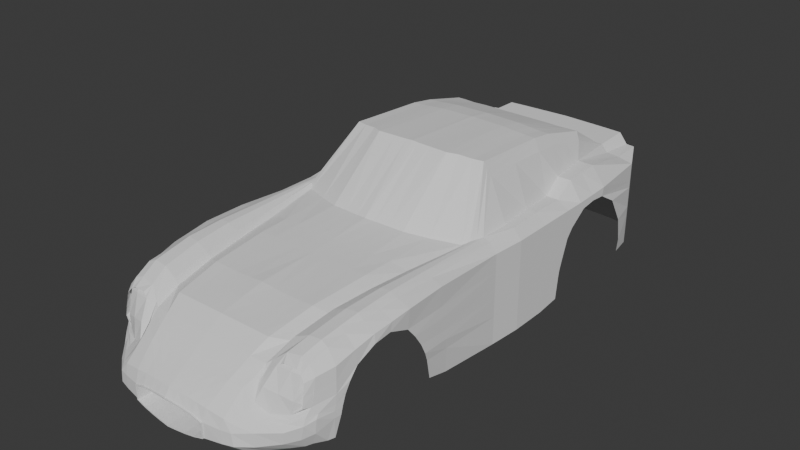 # Source: car.blend  (saved by Blender 4.1.23; exported with 4.5.12 LTS)
import bpy
from mathutils import Matrix  # noqa: F401  (used for matrix-valued properties, if any)

bpy.ops.wm.read_factory_settings(use_empty=True)
scene = bpy.context.scene
scene.name = 'Scene'

# ---- collections
col_collection = bpy.data.collections.new('Collection'); scene.collection.children.link(col_collection)
col_collection_2 = bpy.data.collections.new('Collection 2'); scene.collection.children.link(col_collection_2)

# ---- world
world_world = bpy.data.worlds.new('World'); scene.world = world_world
world_world.use_nodes = True; world_world.node_tree.nodes.clear()
_N = world_world.node_tree.nodes; _L = world_world.node_tree.links
n0 = _N.new('ShaderNodeOutputWorld'); n0.name = 'World Output'; n0.location = (300, 300)
n1 = _N.new('ShaderNodeBackground'); n1.name = 'Background'; n1.location = (10, 300)
n1.inputs[0].default_value = (0.05088, 0.05088, 0.05088, 1.0)
_L.new(n1.outputs[0], n0.inputs[0])
n0.is_active_output = True
world_world.color = (0.05088, 0.05088, 0.05088)
world_world.use_sun_shadow = False
world_world.sun_shadow_jitter_overblur = 0.0

# ---- meshes
me_cube_001 = bpy.data.meshes.new('Cube.001')
me_cube_001.from_pydata([(0.0, 0.761, 1.281), (1.388, 0.8936, 1.201), (1.332, 0.8047, 0.3812), (1.392, 0.8474, 0.7222), (1.092, 6.856, 0.2021), (1.092, 6.856, 1.335), (0.0, 6.954, 0.2021), (0.0, 6.954, 1.454), (1.258e-17, 0.1466, 0.3088), (0.0, 0.05126, 0.7997), (0.0, 6.415, 1.454), (1.312, 6.415, 1.308), (1.312, 6.415, 0.2021), (0.0, 3.685, 2.153), (1.442, 3.786, 1.335), (1.442, 3.786, 0.2021), (0.0, 2.866, 1.5), (1.41, 3.366, 1.335), (1.41, 3.366, 0.2021), (1.442, 4.578, 0.2394), (0.0, 4.808, 2.098), (1.442, 4.732, 1.335), (1.442, 5.975, 0.2976), (0.0, 5.731, 1.854), (1.442, 5.516, 1.35), (0.0, 2.035, 1.422), (1.456, 1.869, 1.38), (1.388, 2.275, 0.3298), (1.179, 0.9284, 1.384), (0.8524, 6.907, 1.454), (1.12, 0.5142, 0.3599), (0.8524, 6.907, 0.2021), (0.9592, 6.399, 1.37), (1.225, 3.786, 1.454), (1.212, 3.399, 1.454), (1.138, 4.732, 1.427), (1.035, 5.57, 1.558), (1.206, 1.869, 1.482), (0.6308, 6.923, 0.2021), (0.8577, 0.8999, 1.299), (0.6308, 6.923, 1.454), (0.8265, 0.2583, 0.3227), (0.7935, 6.415, 1.454), (0.8977, 3.798, 2.111), (1.155, 3.239, 1.454), (0.8859, 4.808, 2.056), (0.8913, 5.731, 1.854), (0.9635, 1.869, 1.42), (0.0, 5.11, 2.052), (1.442, 4.998, 1.335), (1.099, 5.022, 1.563), (0.878, 5.11, 2.011), (0.9472, 5.7, 1.754), (0.9657, 3.839, 1.957), (0.9673, 4.791, 1.914), (0.9516, 5.095, 1.885), (0.7531, 6.914, 1.454), (0.871, 6.417, 1.454), (0.7477, 6.914, 0.2021), (0.3154, 6.938, 0.2021), (0.4967, 0.07366, 0.7716), (0.6404, 0.7736, 1.269), (0.3154, 6.938, 1.454), (0.4962, 0.1736, 0.3114), (0.5603, 6.42, 1.454), (0.6069, 3.737, 2.132), (0.7726, 3.02, 1.447), (0.6006, 4.8, 2.077), (0.6409, 5.719, 1.854), (0.741, 2.035, 1.419), (0.6194, 5.104, 2.031), (0.8073, 0.895, 1.234), (0.5485, 6.927, 1.454), (0.7089, 0.2234, 0.3172), (0.6899, 6.415, 1.454), (0.7643, 3.766, 2.116), (1.096, 3.168, 1.416), (0.7566, 4.808, 2.062), (0.775, 5.731, 1.854), (0.9458, 2.035, 1.351), (0.7548, 5.11, 2.016), (0.5485, 6.927, 0.2021), (0.702, 0.09713, 0.7389), (1.024, 0.9237, 1.37), (0.9564, 0.3765, 0.3354), (1.183, 3.319, 1.454), (1.09, 1.869, 1.479), (0.6893, 6.918, 0.2021), (0.9192, 5.716, 1.804), (0.9317, 3.818, 2.034), (0.9266, 4.799, 1.985), (0.9148, 5.102, 1.948), (0.6919, 6.918, 1.454), (0.8322, 6.416, 1.454), (1.271, 0.9126, 1.345), (0.9722, 6.881, 1.331), (1.222, 0.6174, 0.3719), (1.121, 6.417, 1.347), (1.334, 3.786, 1.454), (1.311, 3.383, 1.426), (1.29, 4.732, 1.427), (1.239, 5.562, 1.558), (1.296, 1.869, 1.439), (0.9722, 6.881, 0.2021), (1.271, 5.022, 1.563), (1.318, 0.6893, 1.154), (1.263, 0.6838, 0.3849), (0.0, 0.5587, 1.153), (1.136, 0.7153, 1.296), (0.8336, 0.63, 1.165), (0.5962, 0.568, 1.143), (0.7766, 0.5967, 1.123), (0.9633, 0.6944, 1.274), (1.235, 0.6999, 1.259), (1.392, 0.8826, 0.8964), (0.7964, 0.1258, 0.6999), (1.161, 0.4645, 0.6813), (1.307, 0.6332, 0.8499), (1.285, 0.5681, 0.7446), (0.9704, 0.281, 0.6852), (1.442, 1.967, 1.012), (0.0, 1.315, 1.39), (1.43, 1.381, 1.325), (1.206, 1.408, 1.46), (0.899, 1.384, 1.382), (0.6875, 1.321, 1.373), (0.8538, 1.386, 1.317), (1.057, 1.396, 1.45), (1.283, 1.391, 1.405), (0.4697, 0.02196, 0.6249), (1.442, 2.131, 0.7276), (1.158, 0.4056, 0.616), (0.7972, 0.0903, 0.6194), (0.6892, 0.0644, 0.6202), (0.9618, 0.2203, 0.6256), (1.288, 0.5412, 0.6717), (1.35, 0.6498, 0.7219), (0.827, 0.3714, 0.825), (1.164, 0.5179, 0.7623), (0.9793, 0.4135, 0.7434), (0.0, 0.3069, 0.9728), (0.5468, 0.3177, 0.9729), (0.7131, 0.3513, 0.9598), (1.439, 2.069, 0.8609), (1.347, 0.6785, 0.77), (0.0, 0.4328, 1.066), (0.5723, 0.4429, 1.058), (0.7542, 0.4622, 1.023), (0.8126, 0.4801, 0.9513), (0.8509, 0.4982, 0.8722), (0.9501, 0.5168, 0.7776), (1.134, 0.5218, 0.7705), (1.273, 0.5496, 0.8554), (0.8298, 0.5115, 1.027), (1.261, 0.5969, 1.111), (1.212, 0.6161, 1.172), (1.149, 0.6204, 1.205), (1.004, 0.6083, 1.216), (0.8753, 0.5719, 1.117), (1.392, 0.869, 0.7862), (1.221, 0.6609, 1.127), (1.389, 0.8881, 1.042), (1.313, 0.667, 1.0), (1.436, 1.863, 1.139), (1.446, 1.368, 1.227), (1.092, 6.856, 1.184), (0.0, 6.954, 1.188), (1.312, 6.415, 1.069), (1.442, 3.786, 1.069), (1.41, 3.366, 1.121), (1.442, 4.842, 1.069), (1.442, 5.488, 1.241), (0.8524, 6.907, 1.188), (0.6308, 6.923, 1.188), (1.442, 5.077, 1.232), (0.7518, 6.914, 1.188), (0.3154, 6.938, 1.188), (0.5485, 6.927, 1.188), (0.6913, 6.918, 1.188), (0.9722, 6.881, 1.188), (1.092, 6.856, 0.9653), (0.0, 6.954, 0.9541), (1.312, 6.415, 0.9787), (1.442, 3.786, 0.9721), (1.41, 3.366, 0.9768), (1.442, 4.757, 0.9661), (1.442, 5.753, 1.084), (0.8524, 6.907, 0.9541), (0.6308, 6.923, 0.9541), (0.7504, 6.914, 0.9541), (0.3154, 6.938, 0.9541), (0.5485, 6.927, 0.9541), (0.6906, 6.918, 0.9541), (0.9722, 6.881, 0.9541), (0.0, 4.246, 2.125), (1.442, 4.259, 1.335), (1.442, 4.259, 0.2021), (1.181, 4.259, 1.454), (0.8918, 4.303, 2.083), (0.9665, 4.315, 1.935), (0.5866, 4.271, 2.104), (0.7604, 4.287, 2.089), (0.9291, 4.309, 2.009), (1.312, 4.259, 1.454), (1.442, 4.259, 1.069), (1.442, 4.259, 0.9641), (1.092, 6.856, 0.6814), (0.0, 6.954, 0.6852), (1.312, 6.415, 0.7091), (1.442, 3.786, 0.7091), (1.41, 3.366, 0.7916), (1.442, 4.663, 0.7091), (1.442, 5.952, 0.7514), (0.8524, 6.907, 0.6852), (0.6308, 6.923, 0.6852), (0.7501, 6.914, 0.6852), (0.3154, 6.938, 0.6852), (0.5485, 6.927, 0.6852), (0.6905, 6.918, 0.6852), (0.9722, 6.881, 0.6852), (1.442, 4.259, 0.7091), (1.092, 6.856, 0.5177), (0.0, 6.954, 0.5187), (1.312, 6.415, 0.5937), (1.442, 3.786, 0.5937), (1.41, 3.366, 0.6607), (1.442, 4.625, 0.5937), (1.442, 5.98, 0.5937), (0.8524, 6.907, 0.5187), (0.6308, 6.923, 0.5187), (0.7496, 6.914, 0.5187), (0.3154, 6.938, 0.5187), (0.5485, 6.927, 0.5187), (0.6902, 6.918, 0.5187), (0.9722, 6.881, 0.5187), (1.442, 4.259, 0.5937), (1.271, 0.5709, 0.9735), (1.39, 0.848, 0.6411), (1.14, 0.415, 0.4737), (0.8162, 0.09401, 0.4741), (0.6881, 0.06228, 0.4649), (0.9583, 0.2277, 0.4607), (1.252, 0.5352, 0.5063), (1.332, 0.6487, 0.5522), (0.2359, 0.06619, 0.796), (0.356, 0.7673, 1.275), (0.2481, 0.1638, 0.3101), (0.3196, 0.5634, 1.148), (0.3699, 1.316, 1.369), (0.2763, 0.3123, 0.9697), (0.3123, 0.4378, 1.062), (0.4823, 0.02237, 0.6355), (0.4697, 0.02196, 0.6249), (-0.001287, 0.5251, 0.6772), (-0.0007978, 0.5299, 0.4124), (0.2344, 0.543, 0.4266), (0.2248, 0.54, 0.661), (0.4337, 0.5491, 0.6127), (0.4325, 0.5524, 0.4708), (0.225, 0.01116, 0.692), (-0.0009892, -0.007513, 0.713), (0.4823, 0.02237, 0.6355), (0.4807, 0.02657, 0.4496), (0.2366, 0.01499, 0.3941), (-0.0003486, -0.001431, 0.3781), (0.2233, 0.01125, 0.6796), (-0.0002631, -0.006369, 0.6992), (0.4697, 0.02196, 0.6249), (0.4683, 0.02584, 0.4594), (0.2349, 0.01471, 0.4065), (0.0003139, -0.0006944, 0.391), (0.2259, -0.003826, 0.6917), (-0.0001477, -0.0225, 0.7128), (0.4831, 0.007387, 0.6352), (0.4815, 0.01159, 0.4494), (0.2374, 7.954e-06, 0.3939), (0.0004929, -0.01641, 0.3778), (0.2242, -0.003728, 0.6794), (0.0005785, -0.02135, 0.699), (0.4705, 0.006982, 0.6247), (0.4691, 0.01086, 0.4592), (0.2357, -0.000274, 0.4063), (0.001155, -0.01568, 0.3908), (0.5089, 0.7705, 1.272), (0.3722, 0.1687, 0.3108), (0.4832, 0.5657, 1.146), (0.526, 1.32, 1.369), (0.4158, 0.315, 0.9713), (0.4462, 0.4403, 1.06), (0.3663, 0.06993, 0.7838), (0.3292, 0.5446, 0.6476), (0.3342, 0.5477, 0.4422), (0.3536, 0.01676, 0.6745), (0.3594, 0.02078, 0.4154), (0.3465, 0.01661, 0.6631), (0.3523, 0.02028, 0.4265), (0.3545, 0.00178, 0.6743), (0.3602, 0.0058, 0.4152), (0.3474, 0.001627, 0.6628), (0.3531, 0.005293, 0.4263), (0.118, 0.05873, 0.7979), (0.112, 0.001822, 0.7047), (0.1672, 0.7641, 1.278), (0.1241, 0.1552, 0.3095), (0.1475, 0.5611, 1.151), (0.1664, 1.317, 1.377), (0.1199, 0.3096, 0.9713), (0.1349, 0.4353, 1.064), (0.1118, 0.5326, 0.6713), (0.1175, 0.5364, 0.4173), (0.1188, 0.00678, 0.384), (0.1115, 0.002443, 0.6916), (0.1183, 0.007007, 0.3966), (0.1129, -0.01316, 0.7044), (0.1197, -0.008203, 0.3837), (0.1124, -0.01254, 0.6913), (0.1192, -0.007976, 0.3964), (0.9746, 0.3445, 0.7131), (0.8111, 0.2434, 0.7598), (1.162, 0.4901, 0.7201), (0.0, 0.1737, 0.8826), (0.5225, 0.1905, 0.868), (0.7073, 0.2188, 0.8447), (1.295, 0.5993, 0.7951), (0.2378, 0.184, 0.8792), (0.3795, 0.1873, 0.8736), (0.1189, 0.1789, 0.8809), (0.1577, 6.946, 0.2021), (0.1577, 6.946, 1.454), (0.4456, 6.415, 1.454), (0.4829, 3.68, 2.142), (0.5026, 2.917, 1.477), (0.4425, 4.808, 2.087), (0.4701, 5.731, 1.854), (0.5477, 2.04, 1.42), (0.4504, 5.11, 2.042), (0.1577, 6.946, 1.188), (0.1577, 6.946, 0.9541), (0.4415, 4.244, 2.115), (0.1577, 6.946, 0.6852), (0.1577, 6.946, 0.5187), (0.1051, 6.949, 0.2021), (0.05257, 6.951, 0.2021), (0.05257, 6.951, 1.454), (0.1051, 6.949, 1.454), (0.06612, 6.415, 1.454), (0.2399, 6.415, 1.454), (0.07855, 3.683, 2.149), (0.2476, 3.682, 2.146), (0.1235, 2.883, 1.492), (0.3043, 2.9, 1.485), (0.06508, 4.808, 2.094), (0.2207, 4.808, 2.091), (0.07428, 5.731, 1.854), (0.2735, 5.731, 1.854), (0.1945, 2.035, 1.421), (0.376, 2.035, 1.421), (0.0677, 5.11, 2.049), (0.2259, 5.11, 2.045), (0.05257, 6.951, 1.188), (0.1051, 6.949, 1.188), (0.05257, 6.951, 0.9541), (0.1051, 6.949, 0.9541), (0.06475, 4.245, 2.122), (0.22, 4.245, 2.118), (0.05257, 6.951, 0.6852), (0.1051, 6.949, 0.6852), (0.05257, 6.951, 0.5187), (0.1051, 6.949, 0.5187), (0.3154, 6.938, 0.4764), (1.422, 2.188, 0.6043), (0.5485, 6.927, 0.4677), (1.092, 6.856, 0.4486), (1.442, 4.61, 0.5067), (0.9722, 6.881, 0.4525), (0.6308, 6.923, 0.4645), (0.8524, 6.907, 0.4563), (1.442, 3.786, 0.5387), (1.442, 4.259, 0.5227), (1.442, 6.004, 0.4533), (1.312, 6.415, 0.4548), (0.05257, 6.951, 0.4864), (0.69, 6.918, 0.4624), (0.0, 6.954, 0.4883), (0.1051, 6.949, 0.4844), (0.7492, 6.914, 0.4602), (1.41, 3.366, 0.5541), (0.1577, 6.946, 0.4824), (1.443, 1.625, 1.352), (1.206, 1.639, 1.471), (0.9313, 1.627, 1.401), (0.7143, 1.678, 1.396), (0.8998, 1.711, 1.334), (1.073, 1.633, 1.465), (1.29, 1.63, 1.422), (1.441, 1.596, 1.243), (0.0, 1.038, 1.336), (1.409, 1.137, 1.267), (1.192, 1.168, 1.422), (0.8784, 1.142, 1.341), (0.664, 1.047, 1.321), (0.8305, 1.141, 1.275), (1.04, 1.16, 1.41), (1.277, 1.152, 1.375), (1.358, 0.8832, 0.3836), (1.419, 1.043, 0.9753), (1.407, 0.9448, 0.7359), (1.409, 0.9831, 0.8466), (1.417, 1.149, 1.096), (1.406, 0.9228, 0.652), (0.3629, 1.042, 1.322), (0.5175, 1.045, 1.32), (0.1668, 1.04, 1.328), (-0.001287, 0.5251, 0.6772), (-0.0007978, 0.5299, 0.4124), (0.2344, 0.543, 0.4266), (0.2248, 0.54, 0.661), (0.1118, 0.5326, 0.6713), (0.4337, 0.5491, 0.6127), (0.4325, 0.5524, 0.4708), (0.1175, 0.5364, 0.4173), (0.3292, 0.5446, 0.6476), (0.3342, 0.5477, 0.4422), (-0.001287, 0.5251, 0.6772), (-0.0007978, 0.5299, 0.4124), (0.2344, 0.543, 0.4266), (0.2248, 0.54, 0.661), (0.1118, 0.5326, 0.6713), (0.4337, 0.5491, 0.6127), (0.4325, 0.5524, 0.4708), (0.1175, 0.5364, 0.4173), (0.3292, 0.5446, 0.6476), (0.3342, 0.5477, 0.4422), (-0.001287, 0.5251, 0.6772), (-0.0007978, 0.5299, 0.4124), (0.2344, 0.543, 0.4266), (0.2248, 0.54, 0.661), (0.4337, 0.5491, 0.6127), (0.4325, 0.5524, 0.4708), (0.3292, 0.5446, 0.6476), (0.3342, 0.5477, 0.4422), (0.1118, 0.5326, 0.6713), (0.1175, 0.5364, 0.4173), (-0.001287, 0.5251, 0.6772), (-0.0007978, 0.5299, 0.4124), (0.2344, 0.543, 0.4266), (0.2248, 0.54, 0.661), (0.4337, 0.5491, 0.6127), (0.4325, 0.5524, 0.4708), (0.3292, 0.5446, 0.6476), (0.3342, 0.5477, 0.4422), (0.1118, 0.5326, 0.6713), (0.1175, 0.5364, 0.4173), (1.395, 2.537, 0.2747), (0.0, 2.347, 1.446), (1.442, 2.383, 1.389), (1.208, 2.392, 1.473), (1.022, 2.344, 1.43), (0.7506, 2.393, 1.427), (0.9914, 2.438, 1.37), (1.118, 2.368, 1.472), (1.301, 2.388, 1.435), (0.5341, 2.366, 1.437), (0.3543, 2.357, 1.44), (0.173, 2.352, 1.443), (1.428, 2.379, 1.138), (1.432, 2.394, 1.001), (1.43, 2.423, 0.8316), (1.432, 2.473, 0.7177), (1.419, 2.512, 0.5891), (-0.001287, 0.5251, 0.6772), (-0.0007978, 0.5299, 0.4124), (-0.0007978, 0.5299, 0.4124), (-0.001287, 0.5251, 0.6772), (-0.001287, 0.5251, 0.6772), (-0.0007978, 0.5299, 0.4124), (0.2344, 0.543, 0.4266), (0.2248, 0.54, 0.661), (0.1118, 0.5326, 0.6713), (0.4337, 0.5491, 0.6127), (0.4325, 0.5524, 0.4708), (0.1175, 0.5364, 0.4173), (0.3292, 0.5446, 0.6476), (0.3342, 0.5477, 0.4422), (0.0, 5.421, 1.953), (1.442, 5.257, 1.342), (1.067, 5.296, 1.561), (0.8847, 5.421, 1.932), (0.9494, 5.397, 1.819), (0.6302, 5.412, 1.943), (0.7649, 5.421, 1.935), (0.917, 5.409, 1.876), (1.255, 5.292, 1.561), (1.442, 5.287, 1.258), (0.4602, 5.421, 1.948), (0.2497, 5.421, 1.95), (0.07099, 5.421, 1.951)], [], [(343, 7, 10, 345), (179, 95, 5, 165), (243, 136, 135, 242), (289, 292, 251, 60), (318, 137, 142, 322), (412, 396, 0, 302), (165, 5, 11, 167), (363, 194, 13, 347), (204, 195, 14, 168), (347, 13, 16, 349), (168, 14, 17, 169), (174, 49, 21, 170), (357, 48, 20, 351), (345, 10, 23, 353), (167, 11, 24, 171), (464, 454, 25, 355), (461, 456, 37, 102), (97, 32, 36, 101), (104, 50, 35, 100), (98, 33, 34, 99), (203, 197, 33, 98), (403, 398, 28, 94), (134, 119, 115, 132), (178, 92, 56, 175), (95, 29, 32, 97), (177, 72, 40, 173), (460, 457, 47, 86), (50, 55, 54, 35), (33, 53, 34), (197, 199, 53, 33), (402, 399, 39, 83), (133, 82, 60, 251), (29, 56, 57, 32), (486, 488, 55, 50), (492, 486, 50, 104), (496, 484, 48, 357), (493, 485, 49, 174), (88, 93, 42, 46), (90, 91, 51, 45), (85, 89, 43, 44), (202, 90, 45, 198), (491, 88, 46, 487), (57, 52, 36, 32), (93, 92, 40, 42), (490, 489, 70, 80), (175, 56, 29, 172), (336, 328, 62, 176), (459, 458, 69, 79), (74, 64, 68, 78), (80, 70, 67, 77), (75, 65, 66, 76), (201, 200, 65, 75), (401, 400, 61, 71), (132, 115, 82, 133), (326, 320, 9, 300), (72, 62, 64, 74), (40, 72, 74, 42), (131, 116, 119, 134), (399, 401, 71, 39), (198, 201, 75, 43), (43, 75, 76, 44), (51, 80, 77, 45), (42, 74, 78, 46), (457, 459, 79, 47), (487, 490, 80, 51), (176, 62, 72, 177), (57, 56, 92, 93), (488, 52, 88, 491), (199, 54, 90, 202), (34, 53, 89, 85), (54, 55, 91, 90), (52, 57, 93, 88), (3, 159, 144, 136), (398, 402, 83, 28), (456, 460, 86, 37), (173, 40, 92, 178), (485, 492, 104, 49), (5, 95, 97, 11), (397, 403, 94, 1), (195, 203, 98, 14), (14, 98, 99, 17), (49, 104, 100, 21), (11, 97, 101, 24), (455, 461, 102, 26), (172, 29, 95, 179), (1, 94, 113, 105), (28, 83, 112, 108), (39, 71, 111, 109), (71, 61, 110, 111), (83, 39, 109, 112), (94, 28, 108, 113), (302, 0, 107, 304), (117, 114, 161, 162), (388, 394, 128, 122), (389, 393, 127, 123), (390, 392, 126, 124), (392, 391, 125, 126), (393, 390, 124, 127), (394, 389, 123, 128), (69, 334, 286, 125, 391), (406, 407, 159, 3), (237, 3, 136, 243), (238, 131, 134, 241), (239, 132, 133, 240), (240, 133, 251, 262), (241, 134, 132, 239), (242, 135, 131, 238), (409, 406, 3, 237), (322, 321, 60, 82), (317, 139, 137, 318), (307, 145, 140, 306), (147, 146, 141, 142), (147, 142, 137, 148), (144, 117, 323, 118), (323, 319, 116, 118), (144, 159, 114, 117), (300, 301, 259, 244), (111, 147, 148, 109), (111, 110, 146, 147), (304, 107, 145, 307), (138, 151, 150, 139), (151, 138, 117, 152), (139, 150, 149, 137), (109, 148, 153, 158), (153, 148, 137, 149), (105, 154, 236, 162), (113, 155, 154, 105), (108, 156, 155, 113), (112, 157, 156, 108), (158, 157, 112, 109), (187, 172, 179, 193), (395, 163, 26, 388), (408, 164, 122, 397), (162, 161, 1, 105), (188, 173, 178, 192), (190, 176, 177, 191), (337, 336, 176, 190), (189, 175, 172, 187), (191, 177, 173, 188), (192, 178, 175, 189), (182, 167, 171, 186), (183, 168, 169, 184), (205, 204, 168, 183), (180, 165, 167, 182), (193, 179, 165, 180), (219, 193, 180, 206), (206, 180, 182, 208), (220, 205, 183, 209), (209, 183, 184, 210), (208, 182, 186, 212), (218, 192, 189, 215), (217, 191, 188, 214), (215, 189, 187, 213), (339, 337, 190, 216), (216, 190, 191, 217), (214, 188, 192, 218), (213, 187, 193, 219), (211, 185, 205, 220), (185, 170, 204, 205), (21, 100, 203, 195), (53, 199, 202, 89), (45, 77, 201, 198), (77, 67, 200, 201), (89, 202, 198, 43), (35, 54, 199, 197), (100, 35, 197, 203), (170, 21, 195, 204), (351, 20, 194, 363), (226, 211, 220, 235), (228, 213, 219, 234), (229, 214, 218, 233), (231, 216, 217, 232), (340, 339, 216, 231), (230, 215, 213, 228), (232, 217, 214, 229), (233, 218, 215, 230), (223, 208, 212, 227), (224, 209, 210, 225), (235, 220, 209, 224), (221, 206, 208, 223), (234, 219, 206, 221), (103, 374, 372, 4), (4, 372, 380, 12), (196, 378, 377, 15), (15, 377, 386, 18), (12, 380, 379, 22), (87, 382, 385, 58), (81, 371, 375, 38), (58, 385, 376, 31), (327, 387, 369, 59), (59, 369, 371, 81), (38, 375, 382, 87), (31, 376, 374, 103), (19, 373, 378, 196), (162, 236, 152, 117), (319, 138, 139, 317), (284, 63, 262, 293), (404, 409, 237, 2), (96, 242, 238, 30), (84, 241, 239, 41), (73, 240, 262, 63), (41, 239, 240, 73), (30, 238, 241, 84), (2, 237, 243, 106), (106, 243, 242, 96), (303, 246, 263, 310), (285, 247, 250, 288), (260, 266, 278, 272), (244, 259, 292, 289), (288, 250, 249, 287), (283, 245, 247, 285), (325, 324, 244, 289), (411, 410, 245, 283), (129, 268, 267), (295, 268, 258, 291), (268, 252, 257, 258), (268, 129, 252), (309, 255, 415, 420), (290, 256, 416, 421), (312, 269, 255, 309), (311, 266, 253, 308), (292, 259, 271, 296), (294, 265, 256, 290), (267, 268, 280, 279), (295, 269, 281, 299), (310, 263, 275, 314), (262, 251, 261), (294, 129, 267), (315, 277, 271, 313), (279, 280, 274, 273), (316, 282, 276, 314), (298, 279, 273, 296), (299, 281, 275, 297), (312, 270, 282, 316), (270, 264, 276, 282), (293, 262, 274, 297), (301, 260, 272, 313), (294, 267, 279, 298), (311, 265, 277, 315), (262, 261, 273, 274), (265, 294, 298, 277), (263, 293, 297, 275), (280, 299, 297, 274), (277, 298, 296, 271), (251, 292, 261), (268, 295, 299, 280), (252, 294, 290, 257), (261, 292, 296, 273), (256, 308, 417, 416), (129, 294, 252), (269, 295, 291, 255), (400, 411, 283, 61), (321, 325, 289, 60), (61, 283, 285, 110), (146, 288, 287, 141), (110, 285, 288, 146), (246, 284, 293, 263), (9, 260, 301, 300), (266, 311, 315, 278), (259, 301, 313, 271), (269, 312, 316, 281), (281, 316, 314, 275), (278, 315, 313, 272), (264, 310, 314, 276), (265, 311, 308, 256), (270, 312, 309, 254), (254, 309, 420, 414), (135, 118, 116, 131), (8, 303, 310, 264), (247, 304, 307, 250), (250, 307, 306, 249), (245, 302, 304, 247), (324, 326, 300, 244), (410, 412, 302, 245), (249, 306, 326, 324), (141, 287, 325, 321), (287, 249, 324, 325), (116, 319, 317, 119), (117, 138, 319, 323), (119, 317, 318, 115), (142, 141, 321, 322), (306, 140, 320, 326), (115, 318, 322, 82), (341, 384, 387, 327), (368, 366, 339, 340), (67, 332, 338, 200), (366, 362, 337, 339), (362, 360, 336, 337), (360, 344, 328, 336), (489, 494, 335, 70), (458, 462, 334, 69), (64, 329, 333, 68), (70, 335, 332, 67), (65, 330, 331, 66), (200, 338, 330, 65), (62, 328, 329, 64), (166, 7, 343, 359), (359, 343, 344, 360), (181, 166, 359, 361), (361, 359, 360, 362), (207, 181, 361, 365), (365, 361, 362, 366), (222, 207, 365, 367), (367, 365, 366, 368), (6, 383, 381, 342), (342, 381, 384, 341), (332, 352, 364, 338), (352, 351, 363, 364), (494, 495, 358, 335), (495, 496, 357, 358), (462, 463, 356, 334), (463, 464, 355, 356), (329, 346, 354, 333), (346, 345, 353, 354), (335, 358, 352, 332), (358, 357, 351, 352), (330, 348, 350, 331), (348, 347, 349, 350), (338, 364, 348, 330), (364, 363, 347, 348), (328, 344, 346, 329), (344, 343, 345, 346), (379, 380, 223, 227), (385, 382, 233, 230), (387, 384, 368, 340), (375, 371, 232, 229), (376, 385, 230, 228), (384, 381, 367, 368), (371, 369, 231, 232), (382, 375, 229, 233), (374, 376, 228, 234), (378, 373, 226, 235), (372, 374, 234, 221), (381, 383, 222, 367), (380, 372, 221, 223), (377, 378, 235, 224), (369, 387, 340, 231), (386, 377, 224, 225), (135, 136, 144, 118), (164, 395, 388, 122), (102, 37, 389, 394), (86, 47, 390, 393), (79, 69, 391, 392), (47, 79, 392, 390), (37, 86, 393, 389), (26, 102, 394, 388), (248, 305, 412, 410), (125, 286, 411, 400), (286, 248, 410, 411), (161, 408, 397, 1), (159, 407, 405, 114), (114, 405, 408, 161), (122, 128, 403, 397), (123, 127, 402, 398), (124, 126, 401, 399), (126, 125, 400, 401), (127, 124, 399, 402), (128, 123, 398, 403), (305, 121, 396, 412), (469, 468, 130, 370), (469, 453, 18, 386), (468, 225, 210, 467), (467, 210, 184, 466), (466, 184, 169, 465), (465, 169, 17, 455), (419, 418, 428, 429), (286, 334, 356, 248), (248, 356, 355, 305), (305, 355, 25, 121), (415, 422, 432, 425), (417, 413, 423, 427), (421, 416, 426, 431), (308, 253, 413, 417), (257, 290, 421, 418), (255, 291, 422, 415), (258, 257, 418, 419), (291, 258, 419, 422), (413, 253, 470, 473), (429, 428, 479, 480), (426, 427, 478, 477), (414, 413, 473, 472), (427, 423, 474, 478), (416, 417, 427, 426), (413, 414, 424, 423), (418, 421, 431, 428), (414, 420, 430, 424), (420, 415, 425, 430), (422, 419, 429, 432), (309, 254, 434, 442), (308, 256, 436, 441), (256, 290, 439, 436), (255, 309, 442, 435), (253, 308, 441, 433), (290, 257, 437, 439), (291, 255, 435, 440), (257, 258, 438, 437), (258, 291, 440, 438), (254, 253, 433, 434), (439, 437, 447, 449), (442, 434, 444, 452), (434, 433, 443, 444), (438, 440, 450, 448), (436, 439, 449, 446), (433, 441, 451, 443), (441, 436, 446, 451), (440, 435, 445, 450), (437, 438, 448, 447), (435, 442, 452, 445), (163, 465, 455, 26), (120, 466, 465, 163), (143, 467, 466, 120), (130, 468, 467, 143), (370, 27, 453, 469), (386, 225, 468, 469), (350, 349, 464, 463), (331, 350, 463, 462), (66, 331, 462, 458), (17, 99, 461, 455), (34, 85, 460, 456), (44, 76, 459, 457), (76, 66, 458, 459), (85, 44, 457, 460), (99, 34, 456, 461), (349, 16, 454, 464), (470, 471, 472, 473), (483, 480, 479, 482), (481, 476, 477, 478), (476, 483, 482, 477), (475, 481, 478, 474), (430, 425, 476, 481), (424, 430, 481, 475), (254, 414, 472, 471), (431, 426, 477, 482), (425, 432, 483, 476), (428, 431, 482, 479), (423, 424, 475, 474), (253, 254, 471, 470), (432, 429, 480, 483), (354, 353, 496, 495), (333, 354, 495, 494), (68, 333, 494, 489), (24, 101, 492, 485), (55, 488, 491, 91), (46, 78, 490, 487), (78, 68, 489, 490), (91, 491, 487, 51), (171, 24, 485, 493), (353, 23, 484, 496), (101, 36, 486, 492), (36, 52, 488, 486)])
_uv = me_cube_001.uv_layers.new(name='UVMap')
_uv.uv.foreach_set('vector', [0.7461, 0.5, 0.75, 0.5, 0.75, 0.5274, 0.7461, 0.5274, 0.5663, 0.4848, 0.625, 0.4848, 0.625, 0.5, 0.5663, 0.5, 0.4208, 0.7502, 0.505, 0.7501, 0.4963, 0.7652, 0.4178, 0.7652, 0.6562, 0.826, 0.4109, 0.6291, 0.5479, 0.8388, 0.625, 0.8514, 0.5953, 0.8277, 0.5953, 0.8277, 0.7089, 0.7411, 0.6652, 0.7895, 0.7441, 0.7213, 0.75, 0.7213, 0.75, 0.7275, 0.7441, 0.7275, 0.5663, 0.5, 0.625, 0.5, 0.625, 0.5274, 0.5663, 0.5274, 0.7461, 0.6075, 0.75, 0.6075, 0.75, 0.6275, 0.7461, 0.6275, 0.5663, 0.6075, 0.625, 0.6075, 0.625, 0.6275, 0.5663, 0.6275, 0.7461, 0.6275, 0.75, 0.6275, 0.75, 0.6775, 0.7461, 0.6775, 0.5663, 0.6275, 0.625, 0.6275, 0.625, 0.6775, 0.5663, 0.6775, 0.5663, 0.5725, 0.625, 0.5725, 0.625, 0.5876, 0.5663, 0.5876, 0.7461, 0.5725, 0.75, 0.5725, 0.75, 0.5876, 0.7461, 0.5876, 0.7461, 0.5274, 0.75, 0.5274, 0.75, 0.5575, 0.7461, 0.5575, 0.5663, 0.5274, 0.625, 0.5274, 0.625, 0.5575, 0.5663, 0.5575, 0.7461, 0.695, 0.75, 0.695, 0.75, 0.7025, 0.7461, 0.7025, 0.6402, 0.695, 0.6554, 0.695, 0.6554, 0.7025, 0.6402, 0.7025, 0.6402, 0.5274, 0.6554, 0.5274, 0.6554, 0.5575, 0.6402, 0.5575, 0.6402, 0.5725, 0.6554, 0.5725, 0.6554, 0.5876, 0.6402, 0.5876, 0.6402, 0.6275, 0.6554, 0.6275, 0.6554, 0.6775, 0.6402, 0.6775, 0.6402, 0.6075, 0.6554, 0.6075, 0.6554, 0.6275, 0.6402, 0.6275, 0.6402, 0.7213, 0.6554, 0.7213, 0.6554, 0.7275, 0.6402, 0.7275, 0.4971, 0.8041, 0.5516, 0.8041, 0.5953, 0.8277, 0.5273, 0.8277, 0.5663, 0.4352, 0.625, 0.4353, 0.625, 0.4484, 0.5663, 0.4481, 0.6402, 0.5, 0.6554, 0.5, 0.6554, 0.5274, 0.6402, 0.5274, 0.5663, 0.4161, 0.625, 0.4161, 0.625, 0.4223, 0.5663, 0.4223, 0.6791, 0.695, 0.7027, 0.695, 0.7027, 0.7025, 0.6791, 0.7025, 0.6554, 0.5725, 0.6928, 0.5725, 0.6922, 0.5876, 0.6554, 0.5876, 0.6554, 0.6275, 0.6923, 0.6275, 0.6554, 0.6775, 0.6554, 0.6075, 0.6923, 0.6075, 0.6923, 0.6275, 0.6554, 0.6275, 0.6791, 0.7213, 0.7027, 0.7213, 0.7027, 0.7275, 0.6791, 0.7275, 0.5479, 0.8339, 0.625, 0.8339, 0.625, 0.8514, 0.5479, 0.8388, 0.6554, 0.5, 0.6766, 0.5, 0.6824, 0.5274, 0.6554, 0.5274, 0.6554, 0.565, 0.6918, 0.565, 0.6928, 0.5725, 0.6554, 0.5725, 0.6402, 0.565, 0.6554, 0.565, 0.6554, 0.5725, 0.6402, 0.5725, 0.7461, 0.565, 0.75, 0.565, 0.75, 0.5725, 0.7461, 0.5725, 0.5663, 0.565, 0.625, 0.565, 0.625, 0.5725, 0.5663, 0.5725, 0.6968, 0.5575, 0.6926, 0.5274, 0.7027, 0.5274, 0.7027, 0.5575, 0.6975, 0.5876, 0.6977, 0.5725, 0.7027, 0.5725, 0.7027, 0.5876, 0.6791, 0.6775, 0.6975, 0.6275, 0.7027, 0.6275, 0.7027, 0.6775, 0.6975, 0.6075, 0.6975, 0.5876, 0.7027, 0.5876, 0.7027, 0.6075, 0.6973, 0.565, 0.6968, 0.5575, 0.7027, 0.5575, 0.7027, 0.565, 0.6824, 0.5274, 0.6909, 0.5575, 0.6554, 0.5575, 0.6554, 0.5274, 0.6926, 0.5274, 0.6897, 0.5, 0.7027, 0.5, 0.7027, 0.5274, 0.7089, 0.565, 0.7264, 0.565, 0.7264, 0.5725, 0.7089, 0.5725, 0.5663, 0.4481, 0.625, 0.4484, 0.625, 0.4696, 0.5663, 0.4696, 0.5663, 0.3868, 0.625, 0.3868, 0.625, 0.3986, 0.5663, 0.3986, 0.7089, 0.695, 0.7264, 0.695, 0.7264, 0.7025, 0.7089, 0.7025, 0.7089, 0.5274, 0.7264, 0.5274, 0.7264, 0.5575, 0.7089, 0.5575, 0.7089, 0.5725, 0.7264, 0.5725, 0.7264, 0.5876, 0.7089, 0.5876, 0.7089, 0.6275, 0.7264, 0.6275, 0.7264, 0.6775, 0.7089, 0.6775, 0.7089, 0.6075, 0.7264, 0.6075, 0.7264, 0.6275, 0.7089, 0.6275, 0.7089, 0.7213, 0.7264, 0.7213, 0.7264, 0.7275, 0.7089, 0.7275, 0.5273, 0.8277, 0.5953, 0.8277, 0.625, 0.8339, 0.5479, 0.8339, 0.7441, 0.7457, 0.75, 0.7457, 0.75, 0.75, 0.7441, 0.75, 0.7089, 0.5, 0.7264, 0.5, 0.7264, 0.5274, 0.7089, 0.5274, 0.7027, 0.5, 0.7089, 0.5, 0.7089, 0.5274, 0.7027, 0.5274, 0.4946, 0.7804, 0.548, 0.7804, 0.5516, 0.8041, 0.4971, 0.8041, 0.7027, 0.7213, 0.7089, 0.7213, 0.7089, 0.7275, 0.7027, 0.7275, 0.7027, 0.6075, 0.7089, 0.6075, 0.7089, 0.6275, 0.7027, 0.6275, 0.7027, 0.6275, 0.7089, 0.6275, 0.7089, 0.6775, 0.7027, 0.6775, 0.7027, 0.5725, 0.7089, 0.5725, 0.7089, 0.5876, 0.7027, 0.5876, 0.7027, 0.5274, 0.7089, 0.5274, 0.7089, 0.5575, 0.7027, 0.5575, 0.7027, 0.695, 0.7089, 0.695, 0.7089, 0.7025, 0.7027, 0.7025, 0.7027, 0.565, 0.7089, 0.565, 0.7089, 0.5725, 0.7027, 0.5725, 0.5663, 0.3986, 0.625, 0.3986, 0.625, 0.4161, 0.5663, 0.4161, 0.6824, 0.5274, 0.6766, 0.5, 0.6897, 0.5, 0.6926, 0.5274, 0.6918, 0.565, 0.6909, 0.5575, 0.6968, 0.5575, 0.6973, 0.565, 0.6923, 0.6075, 0.6922, 0.5876, 0.6975, 0.5876, 0.6975, 0.6075, 0.6554, 0.6775, 0.6923, 0.6275, 0.6975, 0.6275, 0.6791, 0.6775, 0.6922, 0.5876, 0.6928, 0.5725, 0.6977, 0.5725, 0.6975, 0.5876, 0.6909, 0.5575, 0.6824, 0.5274, 0.6926, 0.5274, 0.6968, 0.5575, 0.5031, 0.7275, 0.5306, 0.7275, 0.537, 0.7336, 0.5037, 0.7335, 0.6554, 0.7213, 0.6791, 0.7213, 0.6791, 0.7275, 0.6554, 0.7275, 0.6554, 0.695, 0.6791, 0.695, 0.6791, 0.7025, 0.6554, 0.7025, 0.5663, 0.4223, 0.625, 0.4223, 0.625, 0.4353, 0.5663, 0.4352, 0.625, 0.565, 0.6402, 0.565, 0.6402, 0.5725, 0.625, 0.5725, 0.625, 0.5, 0.6402, 0.5, 0.6402, 0.5274, 0.625, 0.5274, 0.625, 0.7213, 0.6402, 0.7213, 0.6402, 0.7275, 0.625, 0.7275, 0.625, 0.6075, 0.6402, 0.6075, 0.6402, 0.6275, 0.625, 0.6275, 0.625, 0.6275, 0.6402, 0.6275, 0.6402, 0.6775, 0.625, 0.6775, 0.625, 0.5725, 0.6402, 0.5725, 0.6402, 0.5876, 0.625, 0.5876, 0.625, 0.5274, 0.6402, 0.5274, 0.6402, 0.5575, 0.625, 0.5575, 0.625, 0.695, 0.6402, 0.695, 0.6402, 0.7025, 0.625, 0.7025, 0.5663, 0.4696, 0.625, 0.4696, 0.625, 0.4848, 0.5663, 0.4848, 0.625, 0.7275, 0.6402, 0.7275, 0.6402, 0.7336, 0.625, 0.7336, 0.6554, 0.7275, 0.6791, 0.7275, 0.6791, 0.7336, 0.6554, 0.7336, 0.7027, 0.7275, 0.7089, 0.7275, 0.7089, 0.7336, 0.7027, 0.7336, 0.7089, 0.7275, 0.7264, 0.7275, 0.7264, 0.7336, 0.7089, 0.7336, 0.6791, 0.7275, 0.7027, 0.7275, 0.7027, 0.7336, 0.6791, 0.7336, 0.6402, 0.7275, 0.6554, 0.7275, 0.6554, 0.7336, 0.6402, 0.7336, 0.7441, 0.7275, 0.75, 0.7275, 0.75, 0.7336, 0.7441, 0.7336, 0.5611, 0.7336, 0.5603, 0.7275, 0.5938, 0.7275, 0.597, 0.7336, 0.625, 0.7088, 0.6402, 0.7088, 0.6402, 0.715, 0.625, 0.715, 0.6554, 0.7088, 0.6791, 0.7088, 0.6791, 0.715, 0.6554, 0.715, 0.7027, 0.7088, 0.7089, 0.7088, 0.7089, 0.715, 0.7027, 0.715, 0.7089, 0.7088, 0.7264, 0.7088, 0.7264, 0.715, 0.7089, 0.715, 0.6791, 0.7088, 0.7027, 0.7088, 0.7027, 0.715, 0.6791, 0.715, 0.6402, 0.7088, 0.6554, 0.7088, 0.6554, 0.715, 0.6402, 0.715, 0.7264, 0.7025, 0.7382, 0.7025, 0.7323, 0.715, 0.7264, 0.715, 0.7264, 0.7088, 0.5027, 0.7213, 0.5278, 0.7213, 0.5306, 0.7275, 0.5031, 0.7275, 0.4202, 0.7275, 0.5031, 0.7275, 0.5037, 0.7335, 0.4204, 0.7335, 0.4172, 0.7804, 0.4946, 0.7804, 0.4971, 0.8041, 0.418, 0.8041, 0.4287, 0.8277, 0.5273, 0.8277, 0.5479, 0.8339, 0.4359, 0.8339, 0.4359, 0.8339, 0.5479, 0.8339, 0.5479, 0.8388, 0.4359, 0.8469, 0.418, 0.8041, 0.4971, 0.8041, 0.5273, 0.8277, 0.4287, 0.8277, 0.4178, 0.7652, 0.4963, 0.7652, 0.4946, 0.7804, 0.4172, 0.7804, 0.42, 0.7213, 0.5027, 0.7213, 0.5031, 0.7275, 0.4202, 0.7275, 0.7089, 0.7457, 0.7264, 0.7457, 0.7264, 0.75, 0.7089, 0.75, 0.5516, 0.8041, 0.5516, 0.8041, 0.5953, 0.8277, 0.5953, 0.8277, 0.7441, 0.7373, 0.75, 0.7373, 0.75, 0.7411, 0.7441, 0.7411, 0.7089, 0.7373, 0.7264, 0.7373, 0.7264, 0.7411, 0.7089, 0.7411, 0.7089, 0.7373, 0.7089, 0.7411, 0.5953, 0.8277, 0.649, 0.7806, 0.537, 0.7336, 0.563, 0.75, 0.5564, 0.7579, 0.5504, 0.7652, 0.5564, 0.7579, 0.548, 0.7804, 0.548, 0.7804, 0.5504, 0.7652, 0.537, 0.7336, 0.5306, 0.7275, 0.5603, 0.7275, 0.5611, 0.7336, 0.7188, 0.7753, 0.137, 0.2097, 0.274, 0.4194, 0.6875, 0.8007, 0.7089, 0.7336, 0.7089, 0.7373, 0.649, 0.7806, 0.7027, 0.7336, 0.7089, 0.7336, 0.7264, 0.7336, 0.7264, 0.7373, 0.7089, 0.7373, 0.7441, 0.7336, 0.75, 0.7336, 0.75, 0.7373, 0.7441, 0.7373, 0.548, 0.7804, 0.0, 0.0, 0.0, 0.0, 0.5516, 0.8041, 0.0, 0.0, 0.548, 0.7804, 0.563, 0.75, 0.0, 0.0, 0.5516, 0.8041, 0.0, 0.0, 0.0, 0.0, 0.5953, 0.8277, 0.7027, 0.7336, 0.649, 0.7806, 0.313, 0.3268, 0.0, 0.0, 0.313, 0.3268, 0.649, 0.7806, 0.5953, 0.8277, 0.0, 0.0, 0.625, 0.7336, 0.0, 0.0, 0.0, 0.0, 0.6067, 0.7384, 0.6402, 0.7336, 0.0, 0.0, 0.0, 0.0, 0.625, 0.7336, 0.6554, 0.7336, 0.0, 0.0, 0.0, 0.0, 0.6402, 0.7336, 0.6791, 0.7336, 0.0, 0.0, 0.0, 0.0, 0.6554, 0.7336, 0.0, 0.0, 0.0, 0.0, 0.6791, 0.7336, 0.7027, 0.7336, 0.5023, 0.4696, 0.5663, 0.4696, 0.5663, 0.4848, 0.5023, 0.4848, 0.588, 0.7088, 0.5887, 0.7025, 0.625, 0.7025, 0.625, 0.7088, 0.5906, 0.7213, 0.5874, 0.715, 0.625, 0.715, 0.625, 0.7213, 0.597, 0.7336, 0.5938, 0.7275, 0.625, 0.7275, 0.625, 0.7336, 0.5023, 0.4223, 0.5663, 0.4223, 0.5663, 0.4352, 0.5023, 0.4351, 0.5023, 0.3986, 0.5663, 0.3986, 0.5663, 0.4161, 0.5023, 0.4161, 0.5023, 0.3868, 0.5663, 0.3868, 0.5663, 0.3986, 0.5023, 0.3986, 0.5023, 0.4478, 0.5663, 0.4481, 0.5663, 0.4696, 0.5023, 0.4696, 0.5023, 0.4161, 0.5663, 0.4161, 0.5663, 0.4223, 0.5023, 0.4223, 0.5023, 0.4351, 0.5663, 0.4352, 0.5663, 0.4481, 0.5023, 0.4478, 0.5023, 0.5274, 0.5663, 0.5274, 0.5663, 0.5575, 0.5023, 0.5575, 0.5023, 0.6275, 0.5663, 0.6275, 0.5663, 0.6775, 0.5023, 0.6775, 0.5023, 0.6075, 0.5663, 0.6075, 0.5663, 0.6275, 0.5023, 0.6275, 0.5023, 0.5, 0.5663, 0.5, 0.5663, 0.5274, 0.5023, 0.5274, 0.5023, 0.4848, 0.5663, 0.4848, 0.5663, 0.5, 0.5023, 0.5, 0.4869, 0.4848, 0.5023, 0.4848, 0.5023, 0.5, 0.4869, 0.5, 0.4869, 0.5, 0.5023, 0.5, 0.5023, 0.5274, 0.4869, 0.5274, 0.4869, 0.6075, 0.5023, 0.6075, 0.5023, 0.6275, 0.4869, 0.6275, 0.4869, 0.6275, 0.5023, 0.6275, 0.5023, 0.6775, 0.4869, 0.6775, 0.4869, 0.5274, 0.5023, 0.5274, 0.5023, 0.5575, 0.4869, 0.5575, 0.4869, 0.435, 0.5023, 0.4351, 0.5023, 0.4478, 0.4869, 0.4478, 0.4869, 0.4161, 0.5023, 0.4161, 0.5023, 0.4223, 0.4869, 0.4223, 0.4869, 0.4478, 0.5023, 0.4478, 0.5023, 0.4696, 0.4869, 0.4696, 0.4869, 0.3868, 0.5023, 0.3868, 0.5023, 0.3986, 0.4869, 0.3986, 0.4869, 0.3986, 0.5023, 0.3986, 0.5023, 0.4161, 0.4869, 0.4161, 0.4869, 0.4223, 0.5023, 0.4223, 0.5023, 0.4351, 0.4869, 0.435, 0.4869, 0.4696, 0.5023, 0.4696, 0.5023, 0.4848, 0.4869, 0.4848, 0.4869, 0.5876, 0.5023, 0.5876, 0.5023, 0.6075, 0.4869, 0.6075, 0.5023, 0.5876, 0.5663, 0.5876, 0.5663, 0.6075, 0.5023, 0.6075, 0.625, 0.5876, 0.6402, 0.5876, 0.6402, 0.6075, 0.625, 0.6075, 0.6923, 0.6275, 0.6923, 0.6075, 0.6975, 0.6075, 0.6975, 0.6275, 0.7027, 0.5876, 0.7089, 0.5876, 0.7089, 0.6075, 0.7027, 0.6075, 0.7089, 0.5876, 0.7264, 0.5876, 0.7264, 0.6075, 0.7089, 0.6075, 0.6975, 0.6275, 0.6975, 0.6075, 0.7027, 0.6075, 0.7027, 0.6275, 0.6554, 0.5876, 0.6922, 0.5876, 0.6923, 0.6075, 0.6554, 0.6075, 0.6402, 0.5876, 0.6554, 0.5876, 0.6554, 0.6075, 0.6402, 0.6075, 0.5663, 0.5876, 0.625, 0.5876, 0.625, 0.6075, 0.5663, 0.6075, 0.7461, 0.5876, 0.75, 0.5876, 0.75, 0.6075, 0.7461, 0.6075, 0.4614, 0.5876, 0.4869, 0.5876, 0.4869, 0.6075, 0.4614, 0.6075, 0.4614, 0.4696, 0.4869, 0.4696, 0.4869, 0.4848, 0.4614, 0.4848, 0.4614, 0.4223, 0.4869, 0.4223, 0.4869, 0.435, 0.4614, 0.435, 0.4614, 0.3986, 0.4869, 0.3986, 0.4869, 0.4161, 0.4614, 0.4161, 0.4614, 0.3868, 0.4869, 0.3868, 0.4869, 0.3986, 0.4614, 0.3986, 0.4614, 0.4476, 0.4869, 0.4478, 0.4869, 0.4696, 0.4614, 0.4696, 0.4614, 0.4161, 0.4869, 0.4161, 0.4869, 0.4223, 0.4614, 0.4223, 0.4614, 0.435, 0.4869, 0.435, 0.4869, 0.4478, 0.4614, 0.4476, 0.4614, 0.5274, 0.4869, 0.5274, 0.4869, 0.5575, 0.4614, 0.5575, 0.4614, 0.6275, 0.4869, 0.6275, 0.4869, 0.6775, 0.4614, 0.6775, 0.4614, 0.6075, 0.4869, 0.6075, 0.4869, 0.6275, 0.4614, 0.6275, 0.4614, 0.5, 0.4869, 0.5, 0.4869, 0.5274, 0.4614, 0.5274, 0.4614, 0.4848, 0.4869, 0.4848, 0.4869, 0.5, 0.4614, 0.5, 0.375, 0.4848, 0.4433, 0.4848, 0.4425, 0.5, 0.375, 0.5, 0.375, 0.5, 0.4425, 0.5, 0.4308, 0.5274, 0.375, 0.5274, 0.375, 0.6075, 0.4457, 0.6075, 0.4492, 0.6275, 0.375, 0.6275, 0.375, 0.6275, 0.4492, 0.6275, 0.4527, 0.6775, 0.375, 0.6775, 0.375, 0.5274, 0.4308, 0.5274, 0.4359, 0.5575, 0.375, 0.5575, 0.375, 0.4348, 0.446, 0.4349, 0.4454, 0.4476, 0.375, 0.4473, 0.375, 0.4161, 0.4475, 0.4161, 0.4466, 0.4223, 0.375, 0.4223, 0.375, 0.4473, 0.4454, 0.4476, 0.4444, 0.4696, 0.375, 0.4696, 0.375, 0.3868, 0.4515, 0.3868, 0.4499, 0.3986, 0.375, 0.3986, 0.375, 0.3986, 0.4499, 0.3986, 0.4475, 0.4161, 0.375, 0.4161, 0.375, 0.4223, 0.4466, 0.4223, 0.446, 0.4349, 0.375, 0.4348, 0.375, 0.4696, 0.4444, 0.4696, 0.4433, 0.4848, 0.375, 0.4848, 0.375, 0.5876, 0.4422, 0.5876, 0.4457, 0.6075, 0.375, 0.6075, 0.6067, 0.7384, 0.0, 0.0, 0.0, 0.0, 0.563, 0.75, 0.548, 0.7804, 0.548, 0.7804, 0.5516, 0.8041, 0.5516, 0.8041, 0.2812, 0.6385, 0.375, 0.8514, 0.4359, 0.8469, 0.327, 0.6352, 0.375, 0.7213, 0.42, 0.7213, 0.4202, 0.7275, 0.375, 0.7275, 0.375, 0.7652, 0.4178, 0.7652, 0.4172, 0.7804, 0.375, 0.7804, 0.375, 0.8041, 0.418, 0.8041, 0.4287, 0.8277, 0.375, 0.8277, 0.375, 0.8339, 0.4359, 0.8339, 0.4359, 0.8469, 0.375, 0.8514, 0.375, 0.8277, 0.4287, 0.8277, 0.4359, 0.8339, 0.375, 0.8339, 0.375, 0.7804, 0.4172, 0.7804, 0.418, 0.8041, 0.375, 0.8041, 0.375, 0.7275, 0.4202, 0.7275, 0.4204, 0.7335, 0.375, 0.7335, 0.375, 0.7503, 0.4208, 0.7502, 0.4178, 0.7652, 0.375, 0.7652, 0.09375, 0.2128, 0.1875, 0.4257, 0.218, 0.4235, 0.109, 0.2117, 0.7323, 0.7336, 0.7382, 0.7336, 0.7382, 0.7373, 0.7323, 0.7373, 0.0, 0.0, 0.0, 0.0, 0.0, 0.0, 0.0, 0.0, 0.6875, 0.8007, 0.274, 0.4194, 0.4109, 0.6291, 0.6562, 0.826, 0.7323, 0.7373, 0.7382, 0.7373, 0.7382, 0.7411, 0.7323, 0.7411, 0.7323, 0.7275, 0.7382, 0.7275, 0.7382, 0.7336, 0.7323, 0.7336, 0.7323, 0.7457, 0.7382, 0.7457, 0.7382, 0.75, 0.7323, 0.75, 0.7323, 0.7213, 0.7382, 0.7213, 0.7382, 0.7275, 0.7323, 0.7275, 0.5278, 0.8187, 0.4316, 0.825, 0.5278, 0.8187, 0.3255, 0.6232, 0.4316, 0.825, 0.4316, 0.825, 0.3255, 0.6232, 0.4316, 0.825, 0.5278, 0.8187, 0.5278, 0.8187, 0.4316, 0.825, 0.4316, 0.825, 0.5278, 0.8187, 0.5278, 0.8187, 0.1157, 0.2218, 0.2194, 0.4213, 0.2194, 0.4213, 0.1157, 0.2218, 0.3985, 0.6173, 0.2691, 0.4158, 0.2691, 0.4158, 0.3985, 0.6173, 0.1157, 0.2218, 0.2194, 0.4213, 0.2194, 0.4213, 0.1157, 0.2218, 0.1418, 0.2194, 0.01451, 0.02292, 0.01451, 0.02292, 0.1418, 0.2194, 0.4109, 0.6291, 0.274, 0.4194, 0.274, 0.4194, 0.4109, 0.6291, 0.3985, 0.6173, 0.2691, 0.4158, 0.2691, 0.4158, 0.3985, 0.6173, 0.5278, 0.8187, 0.4316, 0.825, 0.4316, 0.825, 0.5278, 0.8187, 0.3255, 0.6232, 0.2194, 0.4213, 0.2194, 0.4213, 0.3255, 0.6232, 0.109, 0.2117, 0.218, 0.4235, 0.218, 0.4235, 0.109, 0.2117, 0.4359, 0.8469, 0.5479, 0.8388, 0.5479, 0.8388, 0.3985, 0.6173, 0.5278, 0.8187, 0.5278, 0.8187, 0.1418, 0.2194, 0.2691, 0.4158, 0.274, 0.4194, 0.137, 0.2097, 0.5278, 0.8187, 0.4316, 0.825, 0.4359, 0.8469, 0.5479, 0.8388, 0.1157, 0.2218, 0.01197, 0.02225, 0.0, 0.0, 0.109, 0.2117, 0.3985, 0.6173, 0.5278, 0.8187, 0.5479, 0.8388, 0.4109, 0.6291, 0.3255, 0.6232, 0.2194, 0.4213, 0.218, 0.4235, 0.327, 0.6352, 0.1157, 0.2218, 0.01197, 0.02225, 0.01197, 0.02225, 0.1157, 0.2218, 0.0, 0.0, 0.0, 0.0, 0.0, 0.0, 0.0, 0.0, 0.327, 0.6352, 0.4359, 0.8469, 0.4359, 0.8469, 0.327, 0.6352, 0.137, 0.2097, 0.0, 0.0, 0.0, 0.0, 0.137, 0.2097, 0.3985, 0.6173, 0.5278, 0.8187, 0.5278, 0.8187, 0.3985, 0.6173, 0.1418, 0.2194, 0.2691, 0.4158, 0.2691, 0.4158, 0.1418, 0.2194, 0.4359, 0.8469, 0.5479, 0.8388, 0.5479, 0.8388, 0.4359, 0.8469, 0.2691, 0.4158, 0.3985, 0.6173, 0.3985, 0.6173, 0.2691, 0.4158, 0.218, 0.4235, 0.327, 0.6352, 0.327, 0.6352, 0.218, 0.4235, 0.4316, 0.825, 0.3255, 0.6232, 0.327, 0.6352, 0.4359, 0.8469, 0.2691, 0.4158, 0.3985, 0.6173, 0.4109, 0.6291, 0.274, 0.4194, 0.5479, 0.8388, 0.4109, 0.6291, 0.5479, 0.8388, 0.4316, 0.825, 0.3255, 0.6232, 0.3255, 0.6232, 0.4316, 0.825, 0.5278, 0.8187, 0.3985, 0.6173, 0.3985, 0.6173, 0.5278, 0.8187, 0.5479, 0.8388, 0.4109, 0.6291, 0.4109, 0.6291, 0.5479, 0.8388, 0.2691, 0.4158, 0.1418, 0.2194, 0.1418, 0.2194, 0.2691, 0.4158, 0.5278, 0.8187, 0.3985, 0.6173, 0.5278, 0.8187, 0.2194, 0.4213, 0.3255, 0.6232, 0.3255, 0.6232, 0.2194, 0.4213, 0.7264, 0.7213, 0.7323, 0.7213, 0.7323, 0.7275, 0.7264, 0.7275, 0.7264, 0.7457, 0.7323, 0.7457, 0.7323, 0.75, 0.7264, 0.75, 0.7264, 0.7275, 0.7323, 0.7275, 0.7323, 0.7336, 0.7264, 0.7336, 0.7264, 0.7373, 0.7323, 0.7373, 0.7323, 0.7411, 0.7264, 0.7411, 0.7264, 0.7336, 0.7323, 0.7336, 0.7323, 0.7373, 0.7264, 0.7373, 0.1875, 0.4257, 0.2812, 0.6385, 0.327, 0.6352, 0.218, 0.4235, 0.75, 0.75, 0.0, 0.0, 0.137, 0.2097, 0.7188, 0.7753, 0.01451, 0.02292, 0.1418, 0.2194, 0.1418, 0.2194, 0.01451, 0.02292, 0.274, 0.4194, 0.137, 0.2097, 0.137, 0.2097, 0.274, 0.4194, 0.2194, 0.4213, 0.1157, 0.2218, 0.1157, 0.2218, 0.2194, 0.4213, 0.2194, 0.4213, 0.1157, 0.2218, 0.109, 0.2117, 0.218, 0.4235, 0.01451, 0.02292, 0.1418, 0.2194, 0.137, 0.2097, 0.0, 0.0, 0.0, 0.0, 0.109, 0.2117, 0.109, 0.2117, 0.0, 0.0, 0.2691, 0.4158, 0.1418, 0.2194, 0.1418, 0.2194, 0.2691, 0.4158, 0.01197, 0.02225, 0.1157, 0.2218, 0.1157, 0.2218, 0.01197, 0.02225, 0.01197, 0.02225, 0.1157, 0.2218, 0.1157, 0.2218, 0.01197, 0.02225, 0.4963, 0.7652, 0.5504, 0.7652, 0.548, 0.7804, 0.4946, 0.7804, 0.0, 0.0, 0.09375, 0.2128, 0.109, 0.2117, 0.0, 0.0, 0.7382, 0.7336, 0.7441, 0.7336, 0.7441, 0.7373, 0.7382, 0.7373, 0.7382, 0.7373, 0.7441, 0.7373, 0.7441, 0.7411, 0.7382, 0.7411, 0.7382, 0.7275, 0.7441, 0.7275, 0.7441, 0.7336, 0.7382, 0.7336, 0.7382, 0.7457, 0.7441, 0.7457, 0.7441, 0.75, 0.7382, 0.75, 0.7382, 0.7213, 0.7441, 0.7213, 0.7441, 0.7275, 0.7382, 0.7275, 0.7382, 0.7411, 0.7441, 0.7411, 0.7441, 0.7457, 0.7382, 0.7457, 0.7264, 0.7411, 0.7323, 0.7411, 0.7323, 0.7457, 0.7264, 0.7457, 0.7323, 0.7411, 0.7382, 0.7411, 0.7382, 0.7457, 0.7323, 0.7457, 0.548, 0.7804, 0.548, 0.7804, 0.5516, 0.8041, 0.5516, 0.8041, 0.563, 0.75, 0.548, 0.7804, 0.548, 0.7804, 0.5564, 0.7579, 0.5516, 0.8041, 0.5516, 0.8041, 0.5953, 0.8277, 0.5953, 0.8277, 0.7089, 0.7411, 0.7264, 0.7411, 0.7264, 0.7457, 0.7089, 0.7457, 0.7441, 0.7411, 0.75, 0.7411, 0.75, 0.7457, 0.7441, 0.7457, 0.5953, 0.8277, 0.5953, 0.8277, 0.6652, 0.7895, 0.625, 0.8339, 0.375, 0.3829, 0.452, 0.3829, 0.4515, 0.3868, 0.375, 0.3868, 0.4614, 0.3829, 0.4869, 0.3829, 0.4869, 0.3868, 0.4614, 0.3868, 0.7264, 0.5876, 0.7382, 0.5876, 0.7382, 0.6075, 0.7264, 0.6075, 0.4869, 0.3829, 0.5023, 0.3829, 0.5023, 0.3868, 0.4869, 0.3868, 0.5023, 0.3829, 0.5663, 0.3829, 0.5663, 0.3868, 0.5023, 0.3868, 0.5663, 0.3829, 0.625, 0.3829, 0.625, 0.3868, 0.5663, 0.3868, 0.7264, 0.565, 0.7382, 0.565, 0.7382, 0.5725, 0.7264, 0.5725, 0.7264, 0.695, 0.7382, 0.695, 0.7382, 0.7025, 0.7264, 0.7025, 0.7264, 0.5274, 0.7382, 0.5274, 0.7382, 0.5575, 0.7264, 0.5575, 0.7264, 0.5725, 0.7382, 0.5725, 0.7382, 0.5876, 0.7264, 0.5876, 0.7264, 0.6275, 0.7382, 0.6275, 0.7382, 0.6775, 0.7264, 0.6775, 0.7264, 0.6075, 0.7382, 0.6075, 0.7382, 0.6275, 0.7264, 0.6275, 0.7264, 0.5, 0.7382, 0.5, 0.7382, 0.5274, 0.7264, 0.5274, 0.5663, 0.375, 0.625, 0.375, 0.625, 0.3789, 0.5663, 0.3789, 0.5663, 0.3789, 0.625, 0.3789, 0.625, 0.3829, 0.5663, 0.3829, 0.5023, 0.375, 0.5663, 0.375, 0.5663, 0.3789, 0.5023, 0.3789, 0.5023, 0.3789, 0.5663, 0.3789, 0.5663, 0.3829, 0.5023, 0.3829, 0.4869, 0.375, 0.5023, 0.375, 0.5023, 0.3789, 0.4869, 0.3789, 0.4869, 0.3789, 0.5023, 0.3789, 0.5023, 0.3829, 0.4869, 0.3829, 0.4614, 0.375, 0.4869, 0.375, 0.4869, 0.3789, 0.4614, 0.3789, 0.4614, 0.3789, 0.4869, 0.3789, 0.4869, 0.3829, 0.4614, 0.3829, 0.375, 0.375, 0.4531, 0.375, 0.4526, 0.3789, 0.375, 0.3789, 0.375, 0.3789, 0.4526, 0.3789, 0.452, 0.3829, 0.375, 0.3829, 0.7382, 0.5876, 0.7421, 0.5876, 0.7421, 0.6075, 0.7382, 0.6075, 0.7421, 0.5876, 0.7461, 0.5876, 0.7461, 0.6075, 0.7421, 0.6075, 0.7382, 0.565, 0.7421, 0.565, 0.7421, 0.5725, 0.7382, 0.5725, 0.7421, 0.565, 0.7461, 0.565, 0.7461, 0.5725, 0.7421, 0.5725, 0.7382, 0.695, 0.7421, 0.695, 0.7421, 0.7025, 0.7382, 0.7025, 0.7421, 0.695, 0.7461, 0.695, 0.7461, 0.7025, 0.7421, 0.7025, 0.7382, 0.5274, 0.7421, 0.5274, 0.7421, 0.5575, 0.7382, 0.5575, 0.7421, 0.5274, 0.7461, 0.5274, 0.7461, 0.5575, 0.7421, 0.5575, 0.7382, 0.5725, 0.7421, 0.5725, 0.7421, 0.5876, 0.7382, 0.5876, 0.7421, 0.5725, 0.7461, 0.5725, 0.7461, 0.5876, 0.7421, 0.5876, 0.7382, 0.6275, 0.7421, 0.6275, 0.7421, 0.6775, 0.7382, 0.6775, 0.7421, 0.6275, 0.7461, 0.6275, 0.7461, 0.6775, 0.7421, 0.6775, 0.7382, 0.6075, 0.7421, 0.6075, 0.7421, 0.6275, 0.7382, 0.6275, 0.7421, 0.6075, 0.7461, 0.6075, 0.7461, 0.6275, 0.7421, 0.6275, 0.7382, 0.5, 0.7421, 0.5, 0.7421, 0.5274, 0.7382, 0.5274, 0.7421, 0.5, 0.7461, 0.5, 0.7461, 0.5274, 0.7421, 0.5274, 0.4359, 0.5575, 0.4308, 0.5274, 0.4614, 0.5274, 0.4614, 0.5575, 0.4454, 0.4476, 0.446, 0.4349, 0.4614, 0.435, 0.4614, 0.4476, 0.4515, 0.3868, 0.452, 0.3829, 0.4614, 0.3829, 0.4614, 0.3868, 0.4466, 0.4223, 0.4475, 0.4161, 0.4614, 0.4161, 0.4614, 0.4223, 0.4444, 0.4696, 0.4454, 0.4476, 0.4614, 0.4476, 0.4614, 0.4696, 0.452, 0.3829, 0.4526, 0.3789, 0.4614, 0.3789, 0.4614, 0.3829, 0.4475, 0.4161, 0.4499, 0.3986, 0.4614, 0.3986, 0.4614, 0.4161, 0.446, 0.4349, 0.4466, 0.4223, 0.4614, 0.4223, 0.4614, 0.435, 0.4433, 0.4848, 0.4444, 0.4696, 0.4614, 0.4696, 0.4614, 0.4848, 0.4457, 0.6075, 0.4422, 0.5876, 0.4614, 0.5876, 0.4614, 0.6075, 0.4425, 0.5, 0.4433, 0.4848, 0.4614, 0.4848, 0.4614, 0.5, 0.4526, 0.3789, 0.4531, 0.375, 0.4614, 0.375, 0.4614, 0.3789, 0.4308, 0.5274, 0.4425, 0.5, 0.4614, 0.5, 0.4614, 0.5274, 0.4492, 0.6275, 0.4457, 0.6075, 0.4614, 0.6075, 0.4614, 0.6275, 0.4499, 0.3986, 0.4515, 0.3868, 0.4614, 0.3868, 0.4614, 0.3986, 0.4527, 0.6775, 0.4492, 0.6275, 0.4614, 0.6275, 0.4614, 0.6775, 0.4963, 0.7652, 0.505, 0.7501, 0.537, 0.7336, 0.5504, 0.7652, 0.5874, 0.715, 0.588, 0.7088, 0.625, 0.7088, 0.625, 0.715, 0.6402, 0.7025, 0.6554, 0.7025, 0.6554, 0.7088, 0.6402, 0.7088, 0.6791, 0.7025, 0.7027, 0.7025, 0.7027, 0.7088, 0.6791, 0.7088, 0.7089, 0.7025, 0.7264, 0.7025, 0.7264, 0.7088, 0.7089, 0.7088, 0.7027, 0.7025, 0.7089, 0.7025, 0.7089, 0.7088, 0.7027, 0.7088, 0.6554, 0.7025, 0.6791, 0.7025, 0.6791, 0.7088, 0.6554, 0.7088, 0.625, 0.7025, 0.6402, 0.7025, 0.6402, 0.7088, 0.625, 0.7088, 0.7382, 0.715, 0.7441, 0.715, 0.7441, 0.7213, 0.7382, 0.7213, 0.7264, 0.715, 0.7323, 0.715, 0.7323, 0.7213, 0.7264, 0.7213, 0.7323, 0.715, 0.7382, 0.715, 0.7382, 0.7213, 0.7323, 0.7213, 0.5938, 0.7275, 0.5906, 0.7213, 0.625, 0.7213, 0.625, 0.7275, 0.5306, 0.7275, 0.5346, 0.7213, 0.5596, 0.7213, 0.5603, 0.7275, 0.5603, 0.7275, 0.5596, 0.7213, 0.5906, 0.7213, 0.5938, 0.7275, 0.625, 0.715, 0.6402, 0.715, 0.6402, 0.7213, 0.625, 0.7213, 0.6554, 0.715, 0.6791, 0.715, 0.6791, 0.7213, 0.6554, 0.7213, 0.7027, 0.715, 0.7089, 0.715, 0.7089, 0.7213, 0.7027, 0.7213, 0.7089, 0.715, 0.7264, 0.715, 0.7264, 0.7213, 0.7089, 0.7213, 0.6791, 0.715, 0.7027, 0.715, 0.7027, 0.7213, 0.6791, 0.7213, 0.6402, 0.715, 0.6554, 0.715, 0.6554, 0.7213, 0.6402, 0.7213, 0.7441, 0.715, 0.75, 0.715, 0.75, 0.7213, 0.7441, 0.7213, 0.4545, 0.695, 0.4892, 0.695, 0.5012, 0.7025, 0.4553, 0.7025, 0.4545, 0.695, 0.375, 0.695, 0.375, 0.6775, 0.4527, 0.6775, 0.4892, 0.695, 0.4614, 0.6775, 0.4869, 0.6775, 0.5148, 0.695, 0.5148, 0.695, 0.4869, 0.6775, 0.5023, 0.6775, 0.5408, 0.695, 0.5408, 0.695, 0.5023, 0.6775, 0.5663, 0.6775, 0.5819, 0.695, 0.5819, 0.695, 0.5663, 0.6775, 0.625, 0.6775, 0.625, 0.695, 0.4316, 0.825, 0.5278, 0.8187, 0.5278, 0.8187, 0.4316, 0.825, 0.7323, 0.715, 0.7382, 0.7025, 0.7421, 0.7025, 0.7382, 0.715, 0.7382, 0.715, 0.7421, 0.7025, 0.7461, 0.7025, 0.7441, 0.715, 0.7441, 0.715, 0.7461, 0.7025, 0.75, 0.7025, 0.75, 0.715, 0.2194, 0.4213, 0.3255, 0.6232, 0.3255, 0.6232, 0.2194, 0.4213, 0.1418, 0.2194, 0.01451, 0.02292, 0.01451, 0.02292, 0.1418, 0.2194, 0.3985, 0.6173, 0.2691, 0.4158, 0.2691, 0.4158, 0.3985, 0.6173, 0.1418, 0.2194, 0.01451, 0.02292, 0.01451, 0.02292, 0.1418, 0.2194, 0.5278, 0.8187, 0.3985, 0.6173, 0.3985, 0.6173, 0.5278, 0.8187, 0.2194, 0.4213, 0.3255, 0.6232, 0.3255, 0.6232, 0.2194, 0.4213, 0.4316, 0.825, 0.5278, 0.8187, 0.5278, 0.8187, 0.4316, 0.825, 0.3255, 0.6232, 0.4316, 0.825, 0.4316, 0.825, 0.3255, 0.6232, 0.01451, 0.02292, 0.01451, 0.02292, 0.01451, 0.02292, 0.01451, 0.02292, 0.4316, 0.825, 0.5278, 0.8187, 0.5278, 0.8187, 0.4316, 0.825, 0.2691, 0.4158, 0.1418, 0.2194, 0.1418, 0.2194, 0.2691, 0.4158, 0.0, 0.0, 0.0, 0.0, 0.0, 0.0, 0.0, 0.0, 0.1418, 0.2194, 0.01451, 0.02292, 0.01451, 0.02292, 0.1418, 0.2194, 0.2691, 0.4158, 0.1418, 0.2194, 0.1418, 0.2194, 0.2691, 0.4158, 0.0, 0.0, 0.0, 0.0, 0.0, 0.0, 0.0, 0.0, 0.5278, 0.8187, 0.3985, 0.6173, 0.3985, 0.6173, 0.5278, 0.8187, 0.01197, 0.02225, 0.1157, 0.2218, 0.1157, 0.2218, 0.01197, 0.02225, 0.1157, 0.2218, 0.2194, 0.4213, 0.2194, 0.4213, 0.1157, 0.2218, 0.3255, 0.6232, 0.4316, 0.825, 0.4316, 0.825, 0.3255, 0.6232, 0.1157, 0.2218, 0.01197, 0.02225, 0.01197, 0.02225, 0.1157, 0.2218, 0.1418, 0.2194, 0.2691, 0.4158, 0.2691, 0.4158, 0.1418, 0.2194, 0.2691, 0.4158, 0.3985, 0.6173, 0.3985, 0.6173, 0.2691, 0.4158, 0.2194, 0.4213, 0.1157, 0.2218, 0.1157, 0.2218, 0.2194, 0.4213, 0.01451, 0.02292, 0.1418, 0.2194, 0.1418, 0.2194, 0.01451, 0.02292, 0.3985, 0.6173, 0.5278, 0.8187, 0.5278, 0.8187, 0.3985, 0.6173, 0.3255, 0.6232, 0.2194, 0.4213, 0.2194, 0.4213, 0.3255, 0.6232, 0.5278, 0.8187, 0.4316, 0.825, 0.4316, 0.825, 0.5278, 0.8187, 0.4316, 0.825, 0.3255, 0.6232, 0.3255, 0.6232, 0.4316, 0.825, 0.0, 0.0, 0.0, 0.0, 0.0, 0.0, 0.0, 0.0, 0.3985, 0.6173, 0.5278, 0.8187, 0.5278, 0.8187, 0.3985, 0.6173, 0.1157, 0.2218, 0.01197, 0.02225, 0.01197, 0.02225, 0.1157, 0.2218, 0.0, 0.0, 0.0, 0.0, 0.0, 0.0, 0.0, 0.0, 0.4316, 0.825, 0.3255, 0.6232, 0.3255, 0.6232, 0.4316, 0.825, 0.2691, 0.4158, 0.3985, 0.6173, 0.3985, 0.6173, 0.2691, 0.4158, 0.01451, 0.02292, 0.1418, 0.2194, 0.1418, 0.2194, 0.01451, 0.02292, 0.1418, 0.2194, 0.2691, 0.4158, 0.2691, 0.4158, 0.1418, 0.2194, 0.3255, 0.6232, 0.2194, 0.4213, 0.2194, 0.4213, 0.3255, 0.6232, 0.5278, 0.8187, 0.4316, 0.825, 0.4316, 0.825, 0.5278, 0.8187, 0.2194, 0.4213, 0.1157, 0.2218, 0.1157, 0.2218, 0.2194, 0.4213, 0.5887, 0.7025, 0.5819, 0.695, 0.625, 0.695, 0.625, 0.7025, 0.5575, 0.7025, 0.5408, 0.695, 0.5819, 0.695, 0.5887, 0.7025, 0.527, 0.7025, 0.5148, 0.695, 0.5408, 0.695, 0.5575, 0.7025, 0.5012, 0.7025, 0.4892, 0.695, 0.5148, 0.695, 0.527, 0.7025, 0.4553, 0.7025, 0.375, 0.7025, 0.375, 0.695, 0.4545, 0.695, 0.4527, 0.6775, 0.4614, 0.6775, 0.4892, 0.695, 0.4545, 0.695, 0.7421, 0.6775, 0.7461, 0.6775, 0.7461, 0.695, 0.7421, 0.695, 0.7382, 0.6775, 0.7421, 0.6775, 0.7421, 0.695, 0.7382, 0.695, 0.7264, 0.6775, 0.7382, 0.6775, 0.7382, 0.695, 0.7264, 0.695, 0.625, 0.6775, 0.6402, 0.6775, 0.6402, 0.695, 0.625, 0.695, 0.6554, 0.6775, 0.6791, 0.6775, 0.6791, 0.695, 0.6554, 0.695, 0.7027, 0.6775, 0.7089, 0.6775, 0.7089, 0.695, 0.7027, 0.695, 0.7089, 0.6775, 0.7264, 0.6775, 0.7264, 0.695, 0.7089, 0.695, 0.6791, 0.6775, 0.7027, 0.6775, 0.7027, 0.695, 0.6791, 0.695, 0.6402, 0.6775, 0.6554, 0.6775, 0.6554, 0.695, 0.6402, 0.695, 0.7461, 0.6775, 0.75, 0.6775, 0.75, 0.695, 0.7461, 0.695, 0.0, 0.0, 0.0, 0.0, 0.0, 0.0, 0.0, 0.0, 0.3255, 0.6232, 0.4316, 0.825, 0.5278, 0.8187, 0.3985, 0.6173, 0.1157, 0.2218, 0.2194, 0.4213, 0.2691, 0.4158, 0.1418, 0.2194, 0.2194, 0.4213, 0.3255, 0.6232, 0.3985, 0.6173, 0.2691, 0.4158, 0.01197, 0.02225, 0.1157, 0.2218, 0.1418, 0.2194, 0.01451, 0.02292, 0.1157, 0.2218, 0.2194, 0.4213, 0.2194, 0.4213, 0.1157, 0.2218, 0.01197, 0.02225, 0.1157, 0.2218, 0.1157, 0.2218, 0.01197, 0.02225, 0.01197, 0.02225, 0.01197, 0.02225, 0.01197, 0.02225, 0.01197, 0.02225, 0.3985, 0.6173, 0.2691, 0.4158, 0.2691, 0.4158, 0.3985, 0.6173, 0.2194, 0.4213, 0.3255, 0.6232, 0.3255, 0.6232, 0.2194, 0.4213, 0.5278, 0.8187, 0.3985, 0.6173, 0.3985, 0.6173, 0.5278, 0.8187, 0.0, 0.0, 0.0, 0.0, 0.0, 0.0, 0.0, 0.0, 0.0, 0.0, 0.0, 0.0, 0.0, 0.0, 0.0, 0.0, 0.3255, 0.6232, 0.4316, 0.825, 0.4316, 0.825, 0.3255, 0.6232, 0.7421, 0.5575, 0.7461, 0.5575, 0.7461, 0.565, 0.7421, 0.565, 0.7382, 0.5575, 0.7421, 0.5575, 0.7421, 0.565, 0.7382, 0.565, 0.7264, 0.5575, 0.7382, 0.5575, 0.7382, 0.565, 0.7264, 0.565, 0.625, 0.5575, 0.6402, 0.5575, 0.6402, 0.565, 0.625, 0.565, 0.6928, 0.5725, 0.6918, 0.565, 0.6973, 0.565, 0.6977, 0.5725, 0.7027, 0.5575, 0.7089, 0.5575, 0.7089, 0.565, 0.7027, 0.565, 0.7089, 0.5575, 0.7264, 0.5575, 0.7264, 0.565, 0.7089, 0.565, 0.6977, 0.5725, 0.6973, 0.565, 0.7027, 0.565, 0.7027, 0.5725, 0.5663, 0.5575, 0.625, 0.5575, 0.625, 0.565, 0.5663, 0.565, 0.7461, 0.5575, 0.75, 0.5575, 0.75, 0.565, 0.7461, 0.565, 0.6402, 0.5575, 0.6554, 0.5575, 0.6554, 0.565, 0.6402, 0.565, 0.6554, 0.5575, 0.6909, 0.5575, 0.6918, 0.565, 0.6554, 0.565])
me_cube_001.update()
me_cube_002 = bpy.data.meshes.new('Cube.002')
me_cube_002.from_pydata([(1.318, 0.6893, 1.154), (1.136, 0.7153, 1.296), (0.8298, 0.63, 1.165), (0.9633, 0.6944, 1.274), (1.235, 0.6999, 1.259), (1.307, 0.6332, 0.8499), (0.827, 0.3714, 0.825), (1.164, 0.5179, 0.7623), (0.9793, 0.4135, 0.7434), (0.797, 0.4801, 0.9886), (1.185, 0.5298, 0.9097), (1.129, 0.6886, 1.272), (0.8755, 0.4447, 0.9839), (1.221, 0.6225, 1.161), (1.039, 0.4824, 0.954), (0.9329, 0.5806, 1.174), (1.101, 0.5963, 1.175), (1.313, 0.6559, 0.9266)], [], [(1, 4, 11), (11, 4, 13, 16), (16, 13, 10, 14), (14, 10, 7, 8), (8, 6, 12, 14), (12, 6, 9), (9, 2, 15, 12), (15, 2, 3), (3, 1, 11), (3, 11, 16, 15), (15, 16, 14, 12), (7, 10, 5), (5, 10, 13, 0, 17), (0, 13, 4)])
_uv = me_cube_002.uv_layers.new(name='UVMap')
_uv.uv.foreach_set('vector', [0.0, 0.0, 0.0, 0.0, 0.0, 0.0, 0.0, 0.0, 0.0, 0.0, 0.0, 0.0, 0.0, 0.0, 0.0, 0.0, 0.0, 0.0, 0.0, 0.0, 0.0, 0.0, 0.0, 0.0, 0.0, 0.0, 0.0, 0.0, 0.0, 0.0, 0.5516, 0.8041, 0.5953, 0.8277, 0.0, 0.0, 0.0, 0.0, 0.0, 0.0, 0.0, 0.0, 0.0, 0.0, 0.0, 0.0, 0.0, 0.0, 0.0, 0.0, 0.0, 0.0, 0.0, 0.0, 0.0, 0.0, 0.0, 0.0, 0.0, 0.0, 0.0, 0.0, 0.0, 0.0, 0.0, 0.0, 0.0, 0.0, 0.0, 0.0, 0.0, 0.0, 0.0, 0.0, 0.0, 0.0, 0.0, 0.0, 0.0, 0.0, 0.0, 0.0, 0.0, 0.0, 0.0, 0.0, 0.0, 0.0, 0.0, 0.0, 0.0, 0.0, 0.0, 0.0, 0.0, 0.0, 0.0, 0.0, 0.0, 0.0, 0.0, 0.0])
me_cube_002.update()

# ---- objects
ob_empty = bpy.data.objects.new('Empty', None)
ob_empty_001 = bpy.data.objects.new('Empty.001', None)
ob_empty_002 = bpy.data.objects.new('Empty.002', None)
ob_empty_003 = bpy.data.objects.new('Empty.003', None)
ob_cube = bpy.data.objects.new('Cube', me_cube_001)
ob_cube_001 = bpy.data.objects.new('Cube.001', me_cube_002)

# ---- transforms, parenting, visibility, modifiers, constraints
ob_empty.location = (1.155, 2.097, 0.0)
ob_empty.rotation_euler = (0.0, -0.0, 1.571)
ob_empty.scale = (2.0, 2.2, 1.0)
ob_empty.empty_display_type = 'IMAGE'
ob_empty.empty_display_size = 5.0
ob_empty.empty_image_depth = 'BACK'
ob_empty.show_empty_image_perspective = False
ob_empty.use_empty_image_alpha = True
ob_empty.empty_image_side = 'FRONT'
ob_empty.color = (1.0, 1.0, 1.0, 0.5)
ob_empty_001.location = (4.29, -1.213e-08, 2.673)
ob_empty_001.rotation_euler = (1.571, -0.0, -0.0)
ob_empty_001.scale = (2.0, 2.2, 1.0)
ob_empty_001.empty_display_type = 'IMAGE'
ob_empty_001.empty_display_size = 5.44
ob_empty_001.empty_image_offset = (-0.5405, -0.5)
ob_empty_001.empty_image_depth = 'BACK'
ob_empty_001.show_empty_image_perspective = False
ob_empty_001.use_empty_image_alpha = True
ob_empty_001.empty_image_side = 'FRONT'
ob_empty_001.color = (1.0, 1.0, 1.0, 0.5)
ob_empty_002.location = (-3.579, 0.0, -0.117)
ob_empty_002.rotation_euler = (1.571, 0.0, 3.142)
ob_empty_002.scale = (2.0, 2.2, 1.0)
ob_empty_002.empty_display_type = 'IMAGE'
ob_empty_002.empty_display_size = 5.0
ob_empty_002.empty_image_depth = 'BACK'
ob_empty_002.show_empty_image_perspective = False
ob_empty_002.use_empty_image_alpha = True
ob_empty_002.empty_image_side = 'FRONT'
ob_empty_002.color = (1.0, 1.0, 1.0, 0.5)
ob_empty_003.location = (0.0, 2.055, 2.587)
ob_empty_003.rotation_euler = (1.571, -0.0, 1.571)
ob_empty_003.scale = (2.0, 2.2, 1.0)
ob_empty_003.empty_display_type = 'IMAGE'
ob_empty_003.empty_display_size = 5.0
ob_empty_003.empty_image_depth = 'BACK'
ob_empty_003.show_empty_image_perspective = False
ob_empty_003.use_empty_image_alpha = True
ob_empty_003.empty_image_side = 'FRONT'
ob_empty_003.color = (1.0, 1.0, 1.0, 0.5)
ob_cube.location = (0.0, 0.0, 0.0)
_m = ob_cube.modifiers.new('Mirror', 'MIRROR')
ob_cube_001.location = (0.0, 0.0, 0.0)
_m = ob_cube_001.modifiers.new('Mirror', 'MIRROR')

# ---- collection membership
col_collection.objects.link(ob_empty)
col_collection.objects.link(ob_empty_001)
col_collection.objects.link(ob_empty_002)
col_collection.objects.link(ob_empty_003)
col_collection_2.objects.link(ob_cube)
col_collection_2.objects.link(ob_cube_001)

# ---- scene / render settings (as saved in the file)
scene.frame_start = 1; scene.frame_end = 250; scene.frame_set(1)
scene.render.engine = 'BLENDER_EEVEE_NEXT'
scene.cycles.sampling_pattern = 'TABULATED_SOBOL'
scene.eevee.ray_tracing_options.trace_max_roughness = 0.0
bpy.context.view_layer.update()

# ---- added for rendering (the .blend has no active camera and no usable light): camera, sun
cam_auto = bpy.data.cameras.new('AutoCamera')
cam_auto.lens = 50.0
cam_auto.sensor_width = 36.0
cam_auto.clip_end = 1000.0
ob_auto_camera = bpy.data.objects.new('AutoCamera', cam_auto)
scene.collection.objects.link(ob_auto_camera)
ob_auto_camera.location = (7.22383, -5.20289, 6.95643)
ob_auto_camera.rotation_euler = (1.09748, -7.21219e-08, 0.694738)
scene.camera = ob_auto_camera
light_auto_sun = bpy.data.lights.new('AutoSun', 'SUN')
light_auto_sun.energy = 3.0
light_auto_sun.angle = 0.0523599
ob_auto_sun = bpy.data.objects.new('AutoSun', light_auto_sun)
scene.collection.objects.link(ob_auto_sun)
ob_auto_sun.rotation_euler = (0.872665, 0.174533, 0.523599)
bpy.context.view_layer.update()
